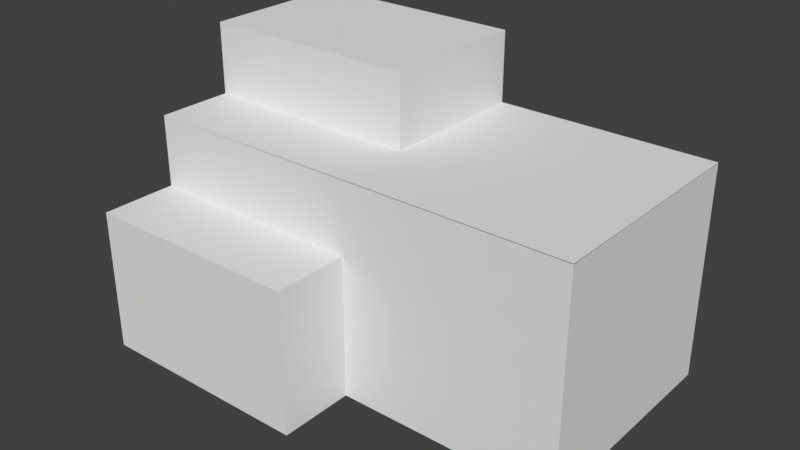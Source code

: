 # Source: diff_colors_containers5.blend  (saved by Blender 2.78.0; exported with 4.5.12 LTS)
import bpy
from mathutils import Matrix  # noqa: F401  (used for matrix-valued properties, if any)

bpy.ops.wm.read_factory_settings(use_empty=True)
scene = bpy.context.scene
scene.name = 'Scene'

# ---- collections
col_collection_1 = bpy.data.collections.new('Collection 1'); scene.collection.children.link(col_collection_1)

# ---- materials (node trees are filled in below, after node groups)
mat_cargos_mat = bpy.data.materials.new('cargos_mat')
mat_cargos_mat.alpha_threshold = 0.0
mat_cargos_mat.use_transparent_shadow = False
mat_cargos_mat.preview_render_type = 'FLAT'
mat_cargos_mat.roughness = 0.5
mat_cargos_mat.line_color = (0.0, 0.0, 0.0, 1.0)

# ---- material node trees

# ---- world
world_world = bpy.data.worlds.new('World'); scene.world = world_world
world_world.color = (0.05088, 0.05088, 0.05088)
world_world.use_sun_shadow = False
world_world.sun_shadow_jitter_overblur = 0.0
world_world.cycles.sampling_method = 'MANUAL'

# ---- meshes
me_cargos = bpy.data.meshes.new('cargos')
me_cargos.from_pydata([(0.4792, -0.955, -0.4559), (0.4792, -0.004716, -0.1496), (0.1536, -0.955, -0.1496), (0.4792, -0.9555, -0.1496), (0.4792, -0.955, -0.7624), (0.4792, -0.004716, -0.456), (0.1536, -0.955, -0.456), (0.1536, -0.955, -0.7622), (0.1534, -0.955, 0.158), (0.1534, -0.004716, -0.4557), (-0.1731, -0.955, 0.4645), (-0.1731, -0.955, 0.158), (-0.4988, -0.955, 0.4643), (-0.4988, -0.955, -0.1488), (-0.1731, -0.9555, -0.1488), (-0.1731, -0.955, -0.762), (-0.4988, -0.955, -0.4557), (-0.1731, -0.9555, -0.4557), (-0.4989, -0.955, 0.158), (-0.8246, -0.955, 0.4643), (-0.8244, -0.004869, 0.4643), (-0.8246, -0.955, 0.1582), (-0.8246, -0.955, -0.1488), (-0.4989, -0.955, -0.762), (-0.8246, -0.955, -0.4557), (-0.8244, -0.955, -0.7618), (0.4764, -0.005493, -0.7614), (0.1524, -0.006592, -0.7619), (0.1527, -0.004803, 0.1578), (-0.173, -0.004803, 0.4641), (0.1527, -0.004803, -0.1487), (0.1527, 0.9455, 0.1576), (0.1527, 0.9455, -0.1485), (0.1527, 0.9455, -0.4555), (0.1527, 0.9455, -0.7624), (-0.1728, 0.9453, -0.7624), (-0.4989, -0.004803, 0.4642), (-0.1732, 0.9455, 0.1581), (-0.4987, 0.9453, 0.1581), (-0.1732, 0.9455, -0.149), (-0.4987, 0.9453, -0.149), (-0.1732, 0.9455, -0.4558), (-0.4987, 0.9453, -0.4558), (-0.4987, 0.9453, -0.7619), (-0.8239, 0.9453, 0.1581), (-0.8239, 0.9453, -0.149), (-0.8239, 0.9453, -0.4558), (-0.8238, 0.9453, -0.7619), (-0.173, -0.004798, 0.1596), (0.1527, -0.00532, 0.1596), (0.1527, 0.9455, 0.1596), (-0.1732, 0.9455, 0.1597), (-0.4988, 0.9453, 0.1597), (-0.8239, 0.9453, 0.1597), (-0.4989, -0.004798, 0.1597), (-0.8245, -0.004864, 0.1598)], [], [(3, 2, 6, 0), (41, 35, 43, 42), (1, 5, 9, 30), (1, 30, 2, 3), (6, 17, 15, 7), (8, 11, 14, 2), (18, 21, 22, 13), (17, 16, 23, 15), (31, 32, 39, 37), (16, 24, 25, 23), (40, 42, 46, 45), (0, 6, 7, 4), (8, 49, 48, 11), (10, 29, 36, 12), (19, 12, 36, 20), (39, 41, 42, 40), (33, 34, 35, 41), (37, 39, 40, 38), (10, 12, 18, 11), (28, 8, 2, 30), (1, 3, 0, 5), (32, 33, 41, 39), (12, 19, 21, 18), (11, 48, 29, 10), (11, 18, 13, 14), (2, 14, 17, 6), (32, 30, 9, 33), (34, 33, 9, 27), (14, 13, 16, 17), (42, 43, 47, 46), (38, 40, 45, 44), (13, 22, 24, 16), (28, 30, 32, 31), (0, 4, 26, 5), (9, 5, 26, 27), (50, 51, 48, 49), (52, 53, 55, 54), (52, 54, 48, 51), (29, 48, 54, 36), (36, 54, 55, 20), (20, 55, 53, 45, 46, 47, 25, 24, 22, 21, 19)])
_uv = me_cargos.uv_layers.new(name='UVTex')
_uv.uv.foreach_set('vector', [0.9981, 0.7507, 0.7243, 0.7507, 0.7243, 0.8719, 0.9981, 0.8719, 0.7253, 0.1233, 0.7239, 0.2482, 0.9986, 0.248, 0.9997, 0.1233, 0.9994, 0.9992, 0.9994, 0.8717, 0.7266, 0.8718, 0.7261, 0.9995, 0.005343, 0.8771, 0.005413, 0.9965, 0.7204, 0.9962, 0.7209, 0.8771, 0.9992, 0.6216, 0.7251, 0.6215, 0.7252, 0.501, 0.9994, 0.501, 0.9986, 0.5005, 0.7236, 0.5005, 0.7227, 0.6233, 0.9979, 0.623, 0.7234, 0.3692, 0.9985, 0.3693, 0.9985, 0.2483, 0.7233, 0.2483, 0.7225, 0.7501, 0.9976, 0.7501, 0.9986, 0.8715, 0.7237, 0.8715, 0.9982, 0.1275, 0.9967, -0.0009583, 0.7237, -0.00113, 0.7252, 0.1277, 0.9976, 0.7501, 0.7231, 0.7501, 0.7243, 0.8714, 0.9986, 0.8715, 0.9984, 0.7496, 0.9977, 0.6216, 0.7244, 0.6216, 0.7251, 0.7496, 0.9979, 0.000835, 0.726, 0.0008924, 0.726, 0.1216, 0.9979, 0.1216, -0.003612, 0.6301, 0.7168, 0.629, 0.7172, 0.7466, 0.00165, 0.7449, 0.7188, 0.127, 0.003302, 0.127, 0.003302, 0.2469, 0.7188, 0.2468, 0.7182, 0.3757, 0.7182, 0.4957, 0.003135, 0.4958, 0.003188, 0.3756, 0.9995, 0.1229, 0.9983, 0.2482, 0.7239, 0.2482, 0.725, 0.123, 1.0, 0.3695, 1.0, 0.4978, 0.7281, 0.4978, 0.7278, 0.3694, 0.9999, 0.6221, 0.9999, 0.749, 0.7261, 0.749, 0.7261, 0.6221, 0.7248, 0.12, 0.9988, 0.1199, 1.0, 0.001345, 0.7261, 0.001345, 0.003638, 0.6252, 0.7207, 0.6253, 0.7207, 0.5033, 0.003638, 0.5037, 0.005606, 0.7508, 0.7219, 0.7508, 0.7215, 0.8732, 0.005606, 0.8731, 1.0, 0.4975, 1.0, 0.3695, 0.7278, 0.3694, 0.7278, 0.4973, 0.9979, 0.2482, 0.7229, 0.2482, 0.7237, 0.3697, 0.9986, 0.3698, 0.008, 0.2487, 0.7176, 0.2482, 0.7153, 0.3698, 0.007152, 0.371, 0.9986, 0.501, 0.7251, 0.501, 0.7252, 0.6215, 0.9986, 0.6215, 0.9983, 0.2485, 0.7263, 0.2484, 0.7259, 0.3689, 0.9979, 0.3689, 0.006828, 0.2502, 0.7196, 0.2495, 0.7196, 0.3717, 0.006828, 0.3724, 0.7188, 0.3732, 0.7188, 0.2534, 0.004235, 0.253, 0.003826, 0.374, 0.9979, 0.1216, 0.726, 0.1216, 0.726, 0.000835, 0.9979, 0.000835, 0.9987, 0.999, 0.9971, 0.871, 0.7247, 0.871, 0.7264, 0.999, 0.9987, 0.4979, 0.9996, 0.37, 0.7249, 0.37, 0.7239, 0.4979, 0.9975, 0.5004, 0.7216, 0.5004, 0.7225, 0.6234, 0.9984, 0.6234, 0.7185, 0.1242, 0.7185, 0.001024, 0.006301, 0.001721, 0.006301, 0.1248, 0.7195, 0.1242, 0.719, 0.0005861, 0.007755, 0.001166, 0.007442, 0.1235, 0.9998, 0.1239, 0.7202, 0.1235, 0.7209, 0.0008562, 0.9995, 0.0009301, 0.002, 0.1249, 0.002, 0.2454, 0.7225, 0.2454, 0.7229, 0.1249, 0.7196, 0.876, 0.7195, 0.9979, 0.001453, 0.998, 0.002434, 0.8759, 0.7167, 0.626, 0.009773, 0.6268, 0.01241, 0.746, 0.715, 0.7466, 0.7226, 0.2487, 0.7229, 0.3743, 0.999, 0.3743, 0.9989, 0.2485, 0.9985, 0.3698, 0.9985, 0.4973, 0.7255, 0.4973, 0.7255, 0.3698, 0.0105, 0.3698, 0.02091, 0.5536, 0.004521, 1.001, 0.5481, 0.9965, 1.002, 0.9982, 0.9746, 0.8491, 0.9777, 0.7136, 0.9625, 0.5954, 0.9263, 0.3707, 0.6479, 0.3646, 0.2509, 0.3607])
_ca = me_cargos.color_attributes.new('Col', 'BYTE_COLOR', 'CORNER')
_ca.data.foreach_set('color', [1.0, 1.0, 1.0, 1.0, 1.0, 1.0, 1.0, 1.0, 1.0, 1.0, 1.0, 1.0, 1.0, 1.0, 1.0, 1.0, 1.0, 1.0, 1.0, 1.0, 1.0, 1.0, 1.0, 1.0, 1.0, 1.0, 1.0, 1.0, 1.0, 1.0, 1.0, 1.0, 1.0, 1.0, 1.0, 1.0, 1.0, 1.0, 1.0, 1.0, 1.0, 1.0, 1.0, 1.0, 1.0, 1.0, 1.0, 1.0, 1.0, 1.0, 1.0, 1.0, 1.0, 1.0, 1.0, 1.0, 1.0, 1.0, 1.0, 1.0, 1.0, 1.0, 1.0, 1.0, 1.0, 1.0, 1.0, 1.0, 1.0, 1.0, 1.0, 1.0, 1.0, 1.0, 1.0, 1.0, 1.0, 1.0, 1.0, 1.0, 1.0, 1.0, 1.0, 1.0, 1.0, 1.0, 1.0, 1.0, 1.0, 1.0, 1.0, 1.0, 1.0, 1.0, 1.0, 1.0, 1.0, 1.0, 1.0, 1.0, 1.0, 1.0, 1.0, 1.0, 1.0, 1.0, 1.0, 1.0, 1.0, 1.0, 1.0, 1.0, 1.0, 1.0, 1.0, 1.0, 1.0, 1.0, 1.0, 1.0, 1.0, 1.0, 1.0, 1.0, 1.0, 1.0, 1.0, 1.0, 1.0, 1.0, 1.0, 1.0, 1.0, 1.0, 1.0, 1.0, 1.0, 1.0, 1.0, 1.0, 1.0, 1.0, 1.0, 1.0, 1.0, 1.0, 1.0, 1.0, 1.0, 1.0, 1.0, 1.0, 1.0, 1.0, 1.0, 1.0, 1.0, 1.0, 1.0, 1.0, 1.0, 1.0, 1.0, 1.0, 1.0, 1.0, 1.0, 1.0, 1.0, 1.0, 1.0, 1.0, 1.0, 1.0, 1.0, 1.0, 1.0, 1.0, 1.0, 1.0, 1.0, 1.0, 1.0, 1.0, 1.0, 1.0, 1.0, 1.0, 1.0, 1.0, 1.0, 1.0, 1.0, 1.0, 1.0, 1.0, 1.0, 1.0, 1.0, 1.0, 1.0, 1.0, 1.0, 1.0, 1.0, 1.0, 1.0, 1.0, 1.0, 1.0, 1.0, 1.0, 1.0, 1.0, 1.0, 1.0, 1.0, 1.0, 1.0, 1.0, 1.0, 1.0, 1.0, 1.0, 1.0, 1.0, 1.0, 1.0, 1.0, 1.0, 1.0, 1.0, 1.0, 1.0, 1.0, 1.0, 1.0, 1.0, 1.0, 1.0, 1.0, 1.0, 1.0, 1.0, 1.0, 1.0, 1.0, 1.0, 1.0, 1.0, 1.0, 1.0, 1.0, 1.0, 1.0, 1.0, 1.0, 1.0, 1.0, 1.0, 1.0, 1.0, 1.0, 1.0, 1.0, 1.0, 1.0, 1.0, 1.0, 1.0, 1.0, 1.0, 1.0, 1.0, 1.0, 1.0, 1.0, 1.0, 1.0, 1.0, 1.0, 1.0, 1.0, 1.0, 1.0, 1.0, 1.0, 1.0, 1.0, 1.0, 1.0, 1.0, 1.0, 1.0, 1.0, 1.0, 1.0, 1.0, 1.0, 1.0, 1.0, 1.0, 1.0, 1.0, 1.0, 1.0, 1.0, 1.0, 1.0, 1.0, 1.0, 1.0, 1.0, 1.0, 1.0, 1.0, 1.0, 1.0, 1.0, 1.0, 1.0, 1.0, 1.0, 1.0, 1.0, 1.0, 1.0, 1.0, 1.0, 1.0, 1.0, 1.0, 1.0, 1.0, 1.0, 1.0, 1.0, 1.0, 1.0, 1.0, 1.0, 1.0, 1.0, 1.0, 1.0, 1.0, 1.0, 1.0, 1.0, 1.0, 1.0, 1.0, 1.0, 1.0, 1.0, 1.0, 1.0, 1.0, 1.0, 1.0, 1.0, 1.0, 1.0, 1.0, 1.0, 1.0, 1.0, 1.0, 1.0, 1.0, 1.0, 1.0, 1.0, 1.0, 1.0, 1.0, 1.0, 1.0, 1.0, 1.0, 1.0, 1.0, 1.0, 1.0, 1.0, 1.0, 1.0, 1.0, 1.0, 1.0, 1.0, 1.0, 1.0, 1.0, 1.0, 1.0, 1.0, 1.0, 1.0, 1.0, 1.0, 1.0, 1.0, 1.0, 1.0, 1.0, 1.0, 1.0, 1.0, 1.0, 1.0, 1.0, 1.0, 1.0, 1.0, 1.0, 1.0, 1.0, 1.0, 1.0, 1.0, 1.0, 1.0, 1.0, 1.0, 1.0, 1.0, 1.0, 1.0, 1.0, 1.0, 1.0, 1.0, 1.0, 1.0, 1.0, 1.0, 1.0, 1.0, 1.0, 1.0, 1.0, 1.0, 1.0, 1.0, 1.0, 1.0, 1.0, 1.0, 1.0, 1.0, 1.0, 1.0, 1.0, 1.0, 1.0, 1.0, 1.0, 1.0, 1.0, 1.0, 1.0, 1.0, 1.0, 1.0, 1.0, 1.0, 1.0, 1.0, 1.0, 1.0, 1.0, 1.0, 1.0, 1.0, 1.0, 1.0, 1.0, 1.0, 1.0, 1.0, 1.0, 1.0, 1.0, 1.0, 1.0, 1.0, 1.0, 1.0, 1.0, 1.0, 1.0, 1.0, 1.0, 1.0, 1.0, 1.0, 1.0, 1.0, 1.0, 1.0, 1.0, 1.0, 1.0, 1.0, 1.0, 1.0, 1.0, 1.0, 1.0, 1.0, 1.0, 1.0, 1.0, 1.0, 1.0, 1.0, 1.0, 1.0, 1.0, 1.0, 1.0, 1.0, 1.0, 1.0, 1.0, 1.0, 1.0, 1.0, 1.0, 1.0, 1.0, 1.0, 1.0, 1.0, 1.0, 1.0, 1.0, 1.0, 1.0, 1.0, 1.0, 1.0, 1.0, 1.0, 1.0, 1.0, 1.0, 1.0, 1.0, 1.0, 1.0, 1.0, 1.0, 1.0, 1.0, 1.0, 1.0, 1.0, 1.0, 1.0, 1.0, 1.0, 1.0, 1.0, 1.0, 1.0, 1.0, 1.0, 1.0, 1.0, 1.0, 1.0, 1.0, 1.0, 1.0, 1.0, 1.0, 1.0, 1.0, 1.0, 1.0, 1.0, 1.0, 1.0, 1.0, 1.0, 1.0, 1.0, 1.0, 1.0, 1.0, 1.0, 1.0, 1.0, 1.0, 1.0, 1.0, 1.0, 1.0, 1.0, 1.0, 1.0, 1.0, 1.0, 1.0, 1.0, 1.0, 1.0, 1.0, 1.0, 1.0, 1.0, 1.0, 1.0, 1.0, 1.0, 1.0, 1.0, 1.0, 1.0, 1.0, 1.0, 1.0, 1.0, 1.0, 1.0, 1.0, 1.0, 1.0, 1.0, 1.0, 1.0, 1.0, 1.0, 1.0, 1.0, 1.0, 1.0, 1.0, 1.0, 1.0, 1.0, 1.0, 1.0, 1.0, 1.0, 1.0, 1.0, 1.0, 1.0, 1.0, 1.0, 1.0, 1.0, 1.0, 1.0, 1.0, 1.0, 1.0, 1.0, 1.0, 1.0, 1.0, 1.0, 1.0, 1.0, 1.0, 1.0, 1.0, 1.0, 1.0, 1.0, 1.0, 1.0, 1.0, 1.0, 1.0, 1.0, 1.0, 1.0, 1.0, 1.0, 1.0])
me_cargos.materials.append(mat_cargos_mat)
me_cargos.use_remesh_preserve_volume = False
me_cargos.use_remesh_preserve_attributes = False
me_cargos.use_mirror_vertex_groups = False
me_cargos.update()

# ---- objects
ob_cargos = bpy.data.objects.new('cargos', me_cargos)

# ---- transforms, parenting, visibility, modifiers, constraints
ob_cargos.location = (-0.1057, -1.036, 6.246)
ob_cargos.rotation_euler = (0.0, -0.0, -1.571)
ob_cargos.scale = (7.841, 7.841, 7.841)
ob_cargos.lock_rotations_4d = False
ob_cargos.empty_display_type = 'ARROWS'
ob_cargos.lineart.crease_threshold = 0.0

# ---- collection membership
col_collection_1.objects.link(ob_cargos)

# ---- scene / render settings (as saved in the file)
scene.frame_start = 1; scene.frame_end = 250; scene.frame_set(1)
scene.render.engine = 'BLENDER_EEVEE_NEXT'
scene.render.resolution_percentage = 50
scene.render.dither_intensity = 0.0
scene.cycles.use_denoising = False
scene.cycles.samples = 128
scene.cycles.sampling_pattern = 'TABULATED_SOBOL'
scene.cycles.light_sampling_threshold = 0.0
scene.cycles.use_adaptive_sampling = False
scene.cycles.use_light_tree = False
scene.cycles.blur_glossy = 0.0
scene.cycles.sample_clamp_indirect = 0.0
scene.view_settings.view_transform = 'Standard'
bpy.context.view_layer.update()

# ---- added for rendering (the .blend has no active camera and no usable light): camera, sun
cam_auto = bpy.data.cameras.new('AutoCamera')
cam_auto.lens = 50.0
cam_auto.sensor_width = 36.0
cam_auto.clip_end = 1000.0
ob_auto_camera = bpy.data.objects.new('AutoCamera', cam_auto)
scene.collection.objects.link(ob_auto_camera)
ob_auto_camera.location = (18.8001, -22.4162, 20.2345)
ob_auto_camera.rotation_euler = (1.09748, -7.21219e-08, 0.694738)
scene.camera = ob_auto_camera
light_auto_sun = bpy.data.lights.new('AutoSun', 'SUN')
light_auto_sun.energy = 3.0
light_auto_sun.angle = 0.0523599
ob_auto_sun = bpy.data.objects.new('AutoSun', light_auto_sun)
scene.collection.objects.link(ob_auto_sun)
ob_auto_sun.rotation_euler = (0.872665, 0.174533, 0.523599)
bpy.context.view_layer.update()
